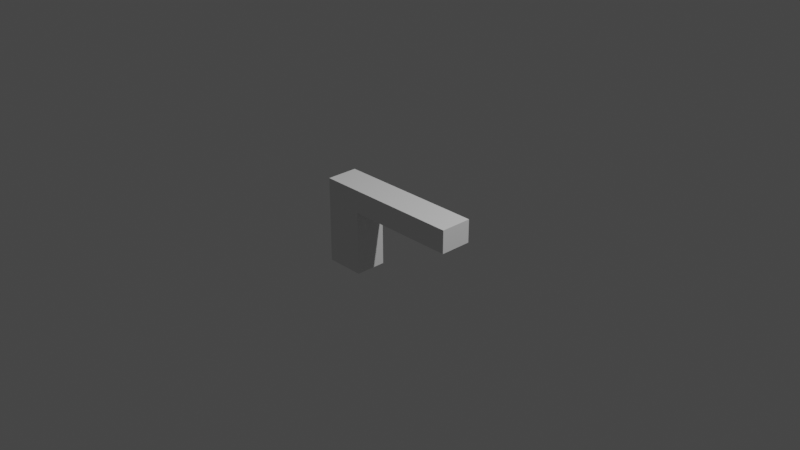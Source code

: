 # Source: gun.blend  (saved by Blender 3.6.11; exported with 4.5.12 LTS)
import bpy
from mathutils import Matrix  # noqa: F401  (used for matrix-valued properties, if any)

bpy.ops.wm.read_factory_settings(use_empty=True)
scene = bpy.context.scene
scene.name = 'Scene'

# ---- collections
col_collection = bpy.data.collections.new('Collection'); scene.collection.children.link(col_collection)

# ---- world
world_world = bpy.data.worlds.new('World'); scene.world = world_world
world_world.use_nodes = True; world_world.node_tree.nodes.clear()
_N = world_world.node_tree.nodes; _L = world_world.node_tree.links
n0 = _N.new('ShaderNodeOutputWorld'); n0.name = 'World Output'; n0.location = (300, 300)
n1 = _N.new('ShaderNodeBackground'); n1.name = 'Background'; n1.location = (10, 300)
n1.inputs[0].default_value = (0.05088, 0.05088, 0.05088, 1.0)
_L.new(n1.outputs[0], n0.inputs[0])
n0.is_active_output = True
world_world.color = (0.05088, 0.05088, 0.05088)
world_world.use_sun_shadow = False
world_world.sun_shadow_jitter_overblur = 0.0

# ---- cameras
cam_camera = bpy.data.cameras.new('Camera')
cam_camera.clip_end = 100.0
cam_camera.ortho_scale = 7.314

# ---- lights
light_light = bpy.data.lights.new('Light', 'POINT')
light_light.transmission_factor = 0.0
light_light.energy = 1000.0
light_light.shadow_soft_size = 0.1
light_light.shadow_maximum_resolution = 0.006
light_light.use_absolute_resolution = True

# ---- meshes
me_cube_001 = bpy.data.meshes.new('Cube.001')
me_cube_001.from_pydata([(-0.3496, -1.0, -1.0), (-0.3496, -1.0, 0.3543), (-0.3496, 1.0, -1.0), (-0.3496, 1.0, 0.3543), (-0.0002497, -1.0, 0.07072), (1.0, -1.0, 0.3543), (-0.0002497, 1.0, 0.07072), (1.0, 1.0, 0.3543), (0.00353, 1.0, -1.0), (0.00353, 1.0, 0.3543), (0.00353, -1.0, -1.0), (0.00353, -1.0, 0.3543), (-0.3496, -1.0, 0.0), (-0.3496, 1.0, 0.0), (1.0, 1.0, 0.0), (1.0, -1.0, 0.0), (0.00353, -1.0, 0.0), (0.00353, 1.0, 0.0), (0.004612, 1.0, 0.0), (0.004612, -1.0, 0.0)], [], [(12, 1, 3, 13), (17, 9, 7, 14), (14, 7, 5, 15), (16, 11, 1, 12), (9, 3, 1, 11), (7, 9, 11, 5), (2, 8, 10, 0), (15, 5, 11, 16), (13, 3, 9, 17), (2, 13, 17, 8), (14, 15, 19, 18), (10, 16, 12, 0), (10, 8, 6, 4), (0, 12, 13, 2)])
_uv = me_cube_001.uv_layers.new(name='UVMap')
_uv.uv.foreach_set('vector', [0.5, 0.0, 0.625, 0.0, 0.625, 0.25, 0.5, 0.25, 0.5, 0.3754, 0.625, 0.3754, 0.625, 0.5, 0.5, 0.5, 0.5, 0.5, 0.625, 0.5, 0.625, 0.75, 0.5, 0.75, 0.5, 0.8746, 0.625, 0.8746, 0.625, 1.0, 0.5, 1.0, 0.7496, 0.5, 0.875, 0.5, 0.875, 0.75, 0.7496, 0.75, 0.625, 0.5, 0.7496, 0.5, 0.7496, 0.75, 0.625, 0.75, 0.125, 0.5, 0.2504, 0.5, 0.2504, 0.75, 0.125, 0.75, 0.5, 0.75, 0.625, 0.75, 0.625, 0.8746, 0.5, 0.8746, 0.5, 0.25, 0.625, 0.25, 0.625, 0.3754, 0.5, 0.3754, 0.375, 0.25, 0.5, 0.25, 0.5, 0.3754, 0.375, 0.3754, 0.5, 0.5, 0.5, 0.75, 0.5, 0.75, 0.5, 0.5, 0.375, 0.8746, 0.5, 0.8746, 0.5, 1.0, 0.375, 1.0, 0.2504, 0.75, 0.2504, 0.5, 0.2504, 0.5, 0.2504, 0.75, 0.375, 0.0, 0.5, 0.0, 0.5, 0.25, 0.375, 0.25])
me_cube_001.update()

# ---- objects
ob_light = bpy.data.objects.new('Light', light_light)
ob_camera = bpy.data.objects.new('Camera', cam_camera)
ob_cube = bpy.data.objects.new('Cube', me_cube_001)

# ---- transforms, parenting, visibility, modifiers, constraints
ob_light.location = (4.076, 1.005, 5.904)
ob_light.rotation_euler = (0.6503, 0.05522, 1.866)
ob_light.lock_rotations_4d = False
ob_light.empty_display_type = 'ARROWS'
ob_light.color = (0.0, 0.0, 0.0, 0.0)
ob_light.lineart.crease_threshold = 0.0
ob_camera.location = (7.359, -6.926, 4.958)
ob_camera.rotation_euler = (1.109, 0.0, 0.8149)
ob_camera.lock_rotations_4d = False
ob_camera.empty_display_type = 'ARROWS'
ob_camera.color = (0.0, 0.0, 0.0, 0.0)
ob_camera.display_type = 'WIRE'
ob_camera.lineart.crease_threshold = 0.0
ob_cube.location = (-0.1796, -0.2351, 0.1354)
ob_cube.scale = (1.2, 0.17, 0.69)

# ---- collection membership
col_collection.objects.link(ob_light)
col_collection.objects.link(ob_camera)
col_collection.objects.link(ob_cube)

# ---- scene / render settings (as saved in the file)
scene.camera = ob_camera
scene.frame_start = 1; scene.frame_end = 250; scene.frame_set(1)
scene.render.engine = 'BLENDER_EEVEE_NEXT'
scene.cycles.sampling_pattern = 'TABULATED_SOBOL'
scene.view_settings.view_transform = 'Filmic'
bpy.context.view_layer.update()
